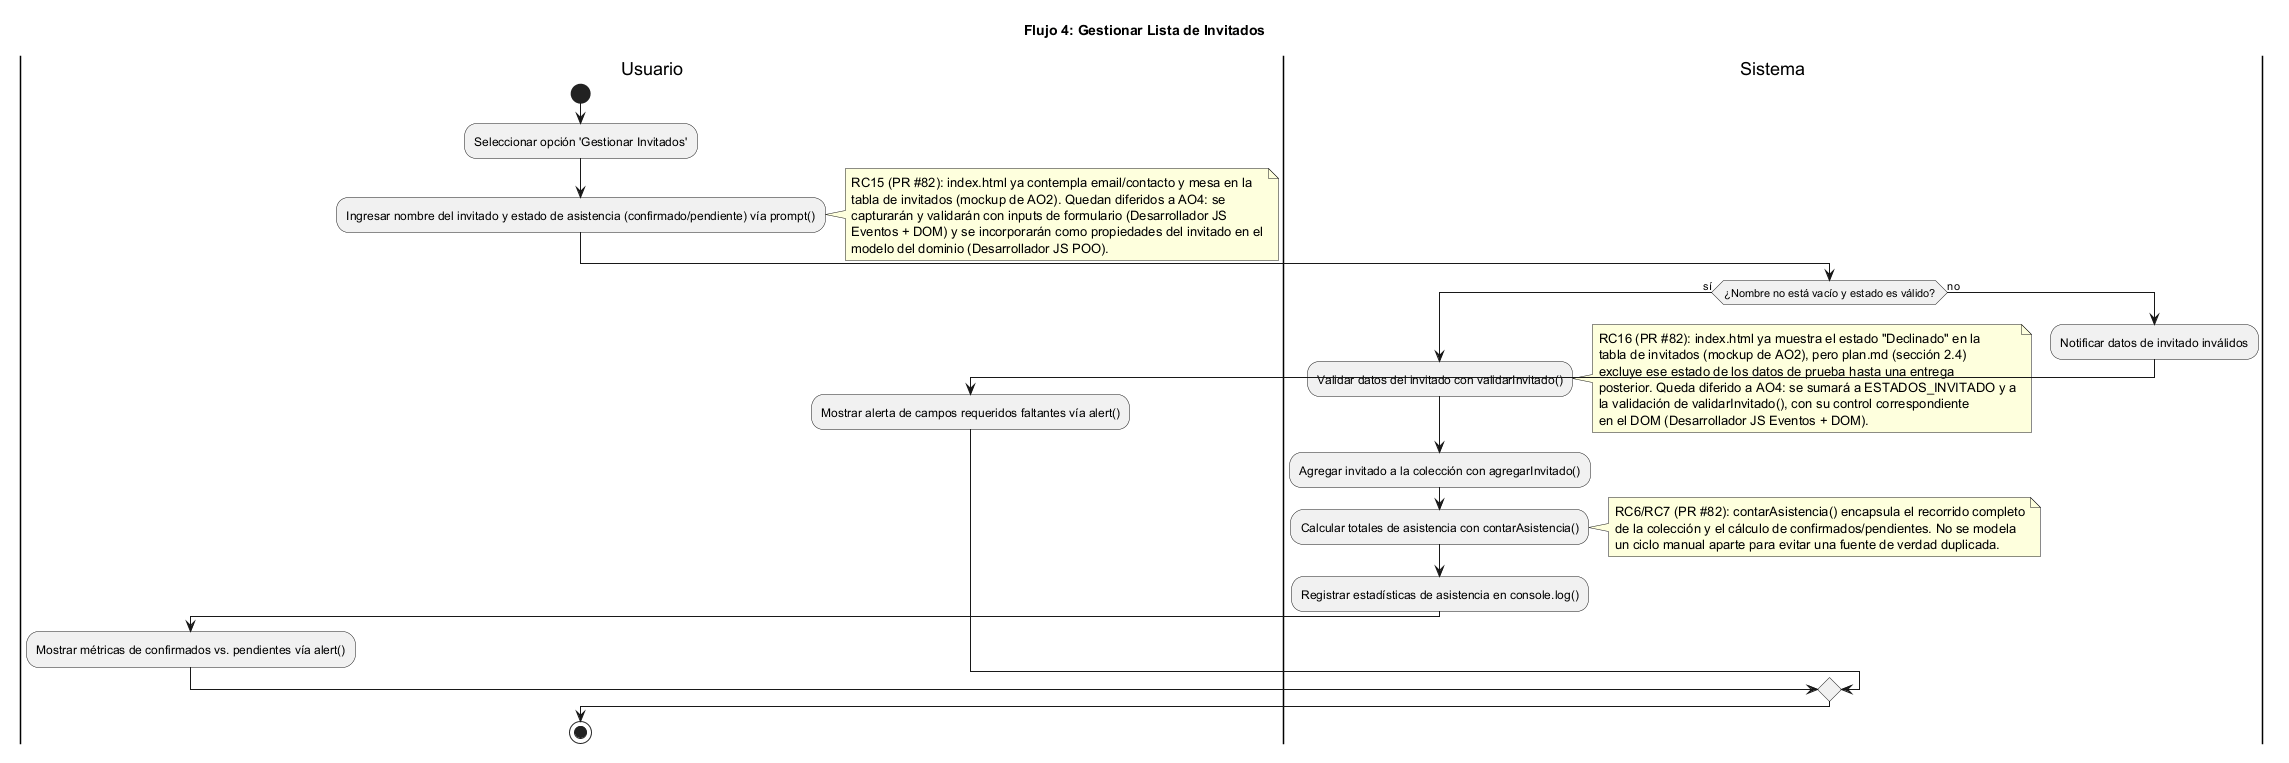

The diagram above was rendered by PlantUML. Its source (embedded in the PNG):
@startuml actividad-flujo-4-gestionar-invitados
title Flujo 4: Gestionar Lista de Invitados

|Usuario|
start
:Seleccionar opción 'Gestionar Invitados';
:Ingresar nombre del invitado y estado de asistencia (confirmado/pendiente) vía prompt();
note right
  RC15 (PR #82): index.html ya contempla email/contacto y mesa en la
  tabla de invitados (mockup de AO2). Quedan diferidos a AO4: se
  capturarán y validarán con inputs de formulario (Desarrollador JS
  Eventos + DOM) y se incorporarán como propiedades del invitado en el
  modelo del dominio (Desarrollador JS POO).
end note

|Sistema|
if (¿Nombre no está vacío y estado es válido?) then (sí)
  :Validar datos del invitado con validarInvitado();
  note right
    RC16 (PR #82): index.html ya muestra el estado "Declinado" en la
    tabla de invitados (mockup de AO2), pero plan.md (sección 2.4)
    excluye ese estado de los datos de prueba hasta una entrega
    posterior. Queda diferido a AO4: se sumará a ESTADOS_INVITADO y a
    la validación de validarInvitado(), con su control correspondiente
    en el DOM (Desarrollador JS Eventos + DOM).
  end note
  :Agregar invitado a la colección con agregarInvitado();
  :Calcular totales de asistencia con contarAsistencia();
  note right
    RC6/RC7 (PR #82): contarAsistencia() encapsula el recorrido completo
    de la colección y el cálculo de confirmados/pendientes. No se modela
    un ciclo manual aparte para evitar una fuente de verdad duplicada.
  end note
  :Registrar estadísticas de asistencia en console.log();

  |Usuario|
  :Mostrar métricas de confirmados vs. pendientes vía alert();
else (no)
  |Sistema|
  :Notificar datos de invitado inválidos;
  
  |Usuario|
  :Mostrar alerta de campos requeridos faltantes vía alert();
endif

stop
@enduml